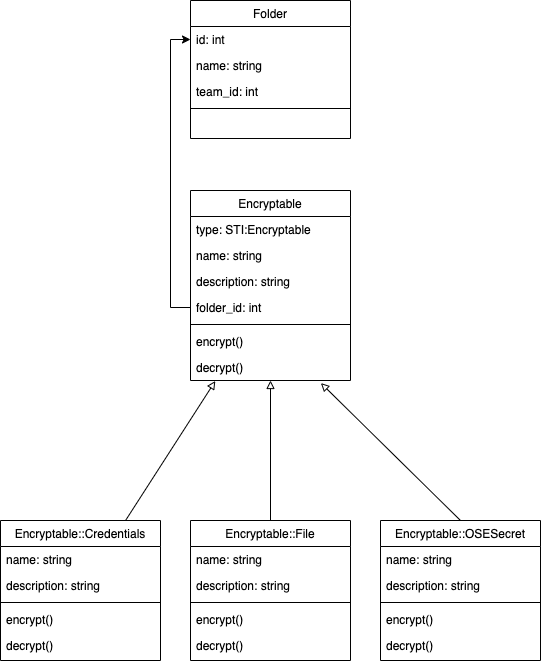

The diagram above was exported from draw.io. Its source (the exported page's mxGraphModel, read from the mxfile embedded in the PNG):
<mxGraphModel dx="1420" dy="1906" grid="1" gridSize="10" guides="1" tooltips="1" connect="1" arrows="1" fold="1" page="1" pageScale="1" pageWidth="827" pageHeight="1169" math="0" shadow="0">
  <root>
    <mxCell id="WIyWlLk6GJQsqaUBKTNV-0" />
    <mxCell id="WIyWlLk6GJQsqaUBKTNV-1" parent="WIyWlLk6GJQsqaUBKTNV-0" />
    <mxCell id="15qab--hRfW9AhJMS9pf-72" style="rounded=0;orthogonalLoop=1;jettySize=auto;html=1;startArrow=block;startFill=0;endArrow=none;endFill=0;exitX=0.155;exitY=1.02;exitDx=0;exitDy=0;exitPerimeter=0;" parent="WIyWlLk6GJQsqaUBKTNV-1" target="15qab--hRfW9AhJMS9pf-14" edge="1">
      <mxGeometry relative="1" as="geometry">
        <mxPoint x="294.8000000000002" y="570.52" as="sourcePoint" />
      </mxGeometry>
    </mxCell>
    <mxCell id="15qab--hRfW9AhJMS9pf-73" style="edgeStyle=orthogonalEdgeStyle;rounded=0;orthogonalLoop=1;jettySize=auto;html=1;startArrow=block;startFill=0;endArrow=none;endFill=0;" parent="WIyWlLk6GJQsqaUBKTNV-1" source="zkfFHV4jXpPFQw0GAbJ--0" target="15qab--hRfW9AhJMS9pf-20" edge="1">
      <mxGeometry relative="1" as="geometry" />
    </mxCell>
    <mxCell id="15qab--hRfW9AhJMS9pf-74" style="rounded=0;orthogonalLoop=1;jettySize=auto;html=1;entryX=0.5;entryY=0;entryDx=0;entryDy=0;startArrow=block;startFill=0;endArrow=none;endFill=0;exitX=0.815;exitY=1.099;exitDx=0;exitDy=0;exitPerimeter=0;" parent="WIyWlLk6GJQsqaUBKTNV-1" target="15qab--hRfW9AhJMS9pf-26" edge="1">
      <mxGeometry relative="1" as="geometry">
        <mxPoint x="400.4000000000001" y="572.5739999999998" as="sourcePoint" />
      </mxGeometry>
    </mxCell>
    <mxCell id="zkfFHV4jXpPFQw0GAbJ--0" value="Encryptable" style="swimlane;fontStyle=0;align=center;verticalAlign=top;childLayout=stackLayout;horizontal=1;startSize=26;horizontalStack=0;resizeParent=1;resizeLast=0;collapsible=1;marginBottom=0;rounded=0;shadow=0;strokeWidth=1;" parent="WIyWlLk6GJQsqaUBKTNV-1" vertex="1">
      <mxGeometry x="270" y="380" width="160" height="190" as="geometry">
        <mxRectangle x="230" y="140" width="160" height="26" as="alternateBounds" />
      </mxGeometry>
    </mxCell>
    <mxCell id="zkfFHV4jXpPFQw0GAbJ--1" value="type: STI:Encryptable" style="text;align=left;verticalAlign=top;spacingLeft=4;spacingRight=4;overflow=hidden;rotatable=0;points=[[0,0.5],[1,0.5]];portConstraint=eastwest;" parent="zkfFHV4jXpPFQw0GAbJ--0" vertex="1">
      <mxGeometry y="26" width="160" height="26" as="geometry" />
    </mxCell>
    <mxCell id="zkfFHV4jXpPFQw0GAbJ--2" value="name: string" style="text;align=left;verticalAlign=top;spacingLeft=4;spacingRight=4;overflow=hidden;rotatable=0;points=[[0,0.5],[1,0.5]];portConstraint=eastwest;rounded=0;shadow=0;html=0;" parent="zkfFHV4jXpPFQw0GAbJ--0" vertex="1">
      <mxGeometry y="52" width="160" height="26" as="geometry" />
    </mxCell>
    <mxCell id="15qab--hRfW9AhJMS9pf-40" value="description: string" style="text;align=left;verticalAlign=top;spacingLeft=4;spacingRight=4;overflow=hidden;rotatable=0;points=[[0,0.5],[1,0.5]];portConstraint=eastwest;rounded=0;shadow=0;html=0;" parent="zkfFHV4jXpPFQw0GAbJ--0" vertex="1">
      <mxGeometry y="78" width="160" height="26" as="geometry" />
    </mxCell>
    <mxCell id="zkfFHV4jXpPFQw0GAbJ--3" value="folder_id: int" style="text;align=left;verticalAlign=top;spacingLeft=4;spacingRight=4;overflow=hidden;rotatable=0;points=[[0,0.5],[1,0.5]];portConstraint=eastwest;rounded=0;shadow=0;html=0;" parent="zkfFHV4jXpPFQw0GAbJ--0" vertex="1">
      <mxGeometry y="104" width="160" height="26" as="geometry" />
    </mxCell>
    <mxCell id="zkfFHV4jXpPFQw0GAbJ--4" value="" style="line;html=1;strokeWidth=1;align=left;verticalAlign=middle;spacingTop=-1;spacingLeft=3;spacingRight=3;rotatable=0;labelPosition=right;points=[];portConstraint=eastwest;" parent="zkfFHV4jXpPFQw0GAbJ--0" vertex="1">
      <mxGeometry y="130" width="160" height="8" as="geometry" />
    </mxCell>
    <mxCell id="15qab--hRfW9AhJMS9pf-79" value="encrypt()" style="text;align=left;verticalAlign=top;spacingLeft=4;spacingRight=4;overflow=hidden;rotatable=0;points=[[0,0.5],[1,0.5]];portConstraint=eastwest;" parent="zkfFHV4jXpPFQw0GAbJ--0" vertex="1">
      <mxGeometry y="138" width="160" height="26" as="geometry" />
    </mxCell>
    <mxCell id="15qab--hRfW9AhJMS9pf-80" value="decrypt()" style="text;align=left;verticalAlign=top;spacingLeft=4;spacingRight=4;overflow=hidden;rotatable=0;points=[[0,0.5],[1,0.5]];portConstraint=eastwest;" parent="zkfFHV4jXpPFQw0GAbJ--0" vertex="1">
      <mxGeometry y="164" width="160" height="26" as="geometry" />
    </mxCell>
    <mxCell id="15qab--hRfW9AhJMS9pf-0" value="Folder" style="swimlane;fontStyle=0;align=center;verticalAlign=top;childLayout=stackLayout;horizontal=1;startSize=26;horizontalStack=0;resizeParent=1;resizeLast=0;collapsible=1;marginBottom=0;rounded=0;shadow=0;strokeWidth=1;" parent="WIyWlLk6GJQsqaUBKTNV-1" vertex="1">
      <mxGeometry x="270" y="190" width="160" height="138" as="geometry">
        <mxRectangle x="230" y="140" width="160" height="26" as="alternateBounds" />
      </mxGeometry>
    </mxCell>
    <mxCell id="15qab--hRfW9AhJMS9pf-2" value="id: int" style="text;align=left;verticalAlign=top;spacingLeft=4;spacingRight=4;overflow=hidden;rotatable=0;points=[[0,0.5],[1,0.5]];portConstraint=eastwest;rounded=0;shadow=0;html=0;" parent="15qab--hRfW9AhJMS9pf-0" vertex="1">
      <mxGeometry y="26" width="160" height="26" as="geometry" />
    </mxCell>
    <mxCell id="15qab--hRfW9AhJMS9pf-12" value="name: string" style="text;align=left;verticalAlign=top;spacingLeft=4;spacingRight=4;overflow=hidden;rotatable=0;points=[[0,0.5],[1,0.5]];portConstraint=eastwest;rounded=0;shadow=0;html=0;" parent="15qab--hRfW9AhJMS9pf-0" vertex="1">
      <mxGeometry y="52" width="160" height="26" as="geometry" />
    </mxCell>
    <mxCell id="15qab--hRfW9AhJMS9pf-3" value="team_id: int" style="text;align=left;verticalAlign=top;spacingLeft=4;spacingRight=4;overflow=hidden;rotatable=0;points=[[0,0.5],[1,0.5]];portConstraint=eastwest;rounded=0;shadow=0;html=0;" parent="15qab--hRfW9AhJMS9pf-0" vertex="1">
      <mxGeometry y="78" width="160" height="26" as="geometry" />
    </mxCell>
    <mxCell id="15qab--hRfW9AhJMS9pf-4" value="" style="line;html=1;strokeWidth=1;align=left;verticalAlign=middle;spacingTop=-1;spacingLeft=3;spacingRight=3;rotatable=0;labelPosition=right;points=[];portConstraint=eastwest;" parent="15qab--hRfW9AhJMS9pf-0" vertex="1">
      <mxGeometry y="104" width="160" height="8" as="geometry" />
    </mxCell>
    <mxCell id="15qab--hRfW9AhJMS9pf-13" style="edgeStyle=orthogonalEdgeStyle;rounded=0;orthogonalLoop=1;jettySize=auto;html=1;entryX=0;entryY=0.5;entryDx=0;entryDy=0;startArrow=classic;startFill=1;endArrow=none;endFill=0;" parent="WIyWlLk6GJQsqaUBKTNV-1" source="15qab--hRfW9AhJMS9pf-2" target="zkfFHV4jXpPFQw0GAbJ--3" edge="1">
      <mxGeometry relative="1" as="geometry" />
    </mxCell>
    <mxCell id="15qab--hRfW9AhJMS9pf-14" value="Encryptable::Credentials" style="swimlane;fontStyle=0;align=center;verticalAlign=top;childLayout=stackLayout;horizontal=1;startSize=26;horizontalStack=0;resizeParent=1;resizeLast=0;collapsible=1;marginBottom=0;rounded=0;shadow=0;strokeWidth=1;" parent="WIyWlLk6GJQsqaUBKTNV-1" vertex="1">
      <mxGeometry x="80" y="710" width="160" height="140" as="geometry">
        <mxRectangle x="230" y="140" width="160" height="26" as="alternateBounds" />
      </mxGeometry>
    </mxCell>
    <mxCell id="15qab--hRfW9AhJMS9pf-81" value="name: string" style="text;align=left;verticalAlign=top;spacingLeft=4;spacingRight=4;overflow=hidden;rotatable=0;points=[[0,0.5],[1,0.5]];portConstraint=eastwest;rounded=0;shadow=0;html=0;" parent="15qab--hRfW9AhJMS9pf-14" vertex="1">
      <mxGeometry y="26" width="160" height="26" as="geometry" />
    </mxCell>
    <mxCell id="15qab--hRfW9AhJMS9pf-82" value="description: string" style="text;align=left;verticalAlign=top;spacingLeft=4;spacingRight=4;overflow=hidden;rotatable=0;points=[[0,0.5],[1,0.5]];portConstraint=eastwest;rounded=0;shadow=0;html=0;" parent="15qab--hRfW9AhJMS9pf-14" vertex="1">
      <mxGeometry y="52" width="160" height="26" as="geometry" />
    </mxCell>
    <mxCell id="15qab--hRfW9AhJMS9pf-18" value="" style="line;html=1;strokeWidth=1;align=left;verticalAlign=middle;spacingTop=-1;spacingLeft=3;spacingRight=3;rotatable=0;labelPosition=right;points=[];portConstraint=eastwest;" parent="15qab--hRfW9AhJMS9pf-14" vertex="1">
      <mxGeometry y="78" width="160" height="8" as="geometry" />
    </mxCell>
    <mxCell id="15qab--hRfW9AhJMS9pf-56" value="encrypt()" style="text;align=left;verticalAlign=top;spacingLeft=4;spacingRight=4;overflow=hidden;rotatable=0;points=[[0,0.5],[1,0.5]];portConstraint=eastwest;" parent="15qab--hRfW9AhJMS9pf-14" vertex="1">
      <mxGeometry y="86" width="160" height="26" as="geometry" />
    </mxCell>
    <mxCell id="15qab--hRfW9AhJMS9pf-57" value="decrypt()" style="text;align=left;verticalAlign=top;spacingLeft=4;spacingRight=4;overflow=hidden;rotatable=0;points=[[0,0.5],[1,0.5]];portConstraint=eastwest;" parent="15qab--hRfW9AhJMS9pf-14" vertex="1">
      <mxGeometry y="112" width="160" height="26" as="geometry" />
    </mxCell>
    <mxCell id="15qab--hRfW9AhJMS9pf-20" value="Encryptable::File" style="swimlane;fontStyle=0;align=center;verticalAlign=top;childLayout=stackLayout;horizontal=1;startSize=26;horizontalStack=0;resizeParent=1;resizeLast=0;collapsible=1;marginBottom=0;rounded=0;shadow=0;strokeWidth=1;" parent="WIyWlLk6GJQsqaUBKTNV-1" vertex="1">
      <mxGeometry x="270" y="710" width="160" height="140" as="geometry">
        <mxRectangle x="230" y="140" width="160" height="26" as="alternateBounds" />
      </mxGeometry>
    </mxCell>
    <mxCell id="15qab--hRfW9AhJMS9pf-83" value="name: string" style="text;align=left;verticalAlign=top;spacingLeft=4;spacingRight=4;overflow=hidden;rotatable=0;points=[[0,0.5],[1,0.5]];portConstraint=eastwest;rounded=0;shadow=0;html=0;" parent="15qab--hRfW9AhJMS9pf-20" vertex="1">
      <mxGeometry y="26" width="160" height="26" as="geometry" />
    </mxCell>
    <mxCell id="15qab--hRfW9AhJMS9pf-84" value="description: string" style="text;align=left;verticalAlign=top;spacingLeft=4;spacingRight=4;overflow=hidden;rotatable=0;points=[[0,0.5],[1,0.5]];portConstraint=eastwest;rounded=0;shadow=0;html=0;" parent="15qab--hRfW9AhJMS9pf-20" vertex="1">
      <mxGeometry y="52" width="160" height="26" as="geometry" />
    </mxCell>
    <mxCell id="15qab--hRfW9AhJMS9pf-24" value="" style="line;html=1;strokeWidth=1;align=left;verticalAlign=middle;spacingTop=-1;spacingLeft=3;spacingRight=3;rotatable=0;labelPosition=right;points=[];portConstraint=eastwest;" parent="15qab--hRfW9AhJMS9pf-20" vertex="1">
      <mxGeometry y="78" width="160" height="8" as="geometry" />
    </mxCell>
    <mxCell id="15qab--hRfW9AhJMS9pf-75" value="encrypt()" style="text;align=left;verticalAlign=top;spacingLeft=4;spacingRight=4;overflow=hidden;rotatable=0;points=[[0,0.5],[1,0.5]];portConstraint=eastwest;" parent="15qab--hRfW9AhJMS9pf-20" vertex="1">
      <mxGeometry y="86" width="160" height="26" as="geometry" />
    </mxCell>
    <mxCell id="15qab--hRfW9AhJMS9pf-76" value="decrypt()" style="text;align=left;verticalAlign=top;spacingLeft=4;spacingRight=4;overflow=hidden;rotatable=0;points=[[0,0.5],[1,0.5]];portConstraint=eastwest;" parent="15qab--hRfW9AhJMS9pf-20" vertex="1">
      <mxGeometry y="112" width="160" height="26" as="geometry" />
    </mxCell>
    <mxCell id="15qab--hRfW9AhJMS9pf-26" value="Encryptable::OSESecret" style="swimlane;fontStyle=0;align=center;verticalAlign=top;childLayout=stackLayout;horizontal=1;startSize=26;horizontalStack=0;resizeParent=1;resizeLast=0;collapsible=1;marginBottom=0;rounded=0;shadow=0;strokeWidth=1;" parent="WIyWlLk6GJQsqaUBKTNV-1" vertex="1">
      <mxGeometry x="460" y="710" width="160" height="140" as="geometry">
        <mxRectangle x="230" y="140" width="160" height="26" as="alternateBounds" />
      </mxGeometry>
    </mxCell>
    <mxCell id="15qab--hRfW9AhJMS9pf-85" value="name: string" style="text;align=left;verticalAlign=top;spacingLeft=4;spacingRight=4;overflow=hidden;rotatable=0;points=[[0,0.5],[1,0.5]];portConstraint=eastwest;rounded=0;shadow=0;html=0;" parent="15qab--hRfW9AhJMS9pf-26" vertex="1">
      <mxGeometry y="26" width="160" height="26" as="geometry" />
    </mxCell>
    <mxCell id="15qab--hRfW9AhJMS9pf-86" value="description: string" style="text;align=left;verticalAlign=top;spacingLeft=4;spacingRight=4;overflow=hidden;rotatable=0;points=[[0,0.5],[1,0.5]];portConstraint=eastwest;rounded=0;shadow=0;html=0;" parent="15qab--hRfW9AhJMS9pf-26" vertex="1">
      <mxGeometry y="52" width="160" height="26" as="geometry" />
    </mxCell>
    <mxCell id="15qab--hRfW9AhJMS9pf-30" value="" style="line;html=1;strokeWidth=1;align=left;verticalAlign=middle;spacingTop=-1;spacingLeft=3;spacingRight=3;rotatable=0;labelPosition=right;points=[];portConstraint=eastwest;" parent="15qab--hRfW9AhJMS9pf-26" vertex="1">
      <mxGeometry y="78" width="160" height="8" as="geometry" />
    </mxCell>
    <mxCell id="15qab--hRfW9AhJMS9pf-77" value="encrypt()" style="text;align=left;verticalAlign=top;spacingLeft=4;spacingRight=4;overflow=hidden;rotatable=0;points=[[0,0.5],[1,0.5]];portConstraint=eastwest;" parent="15qab--hRfW9AhJMS9pf-26" vertex="1">
      <mxGeometry y="86" width="160" height="26" as="geometry" />
    </mxCell>
    <mxCell id="15qab--hRfW9AhJMS9pf-78" value="decrypt()" style="text;align=left;verticalAlign=top;spacingLeft=4;spacingRight=4;overflow=hidden;rotatable=0;points=[[0,0.5],[1,0.5]];portConstraint=eastwest;" parent="15qab--hRfW9AhJMS9pf-26" vertex="1">
      <mxGeometry y="112" width="160" height="26" as="geometry" />
    </mxCell>
  </root>
</mxGraphModel>